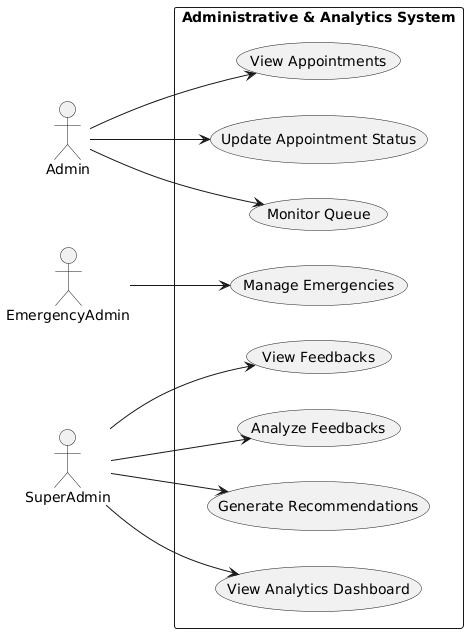

The diagram above was rendered by PlantUML. Its source (embedded in the PNG):
@startuml
left to right direction

actor Admin
actor EmergencyAdmin
actor SuperAdmin

rectangle "Administrative & Analytics System" {

  (View Appointments) as UC1
  (Update Appointment Status) as UC2
  (Monitor Queue) as UC3

  (Manage Emergencies) as UC4

  (View Feedbacks) as UC5
  (Analyze Feedbacks) as UC6
  (Generate Recommendations) as UC7
  (View Analytics Dashboard) as UC8

}

Admin --> UC1
Admin --> UC2
Admin --> UC3

EmergencyAdmin --> UC4

SuperAdmin --> UC5
SuperAdmin --> UC6
SuperAdmin --> UC7
SuperAdmin --> UC8
@enduml